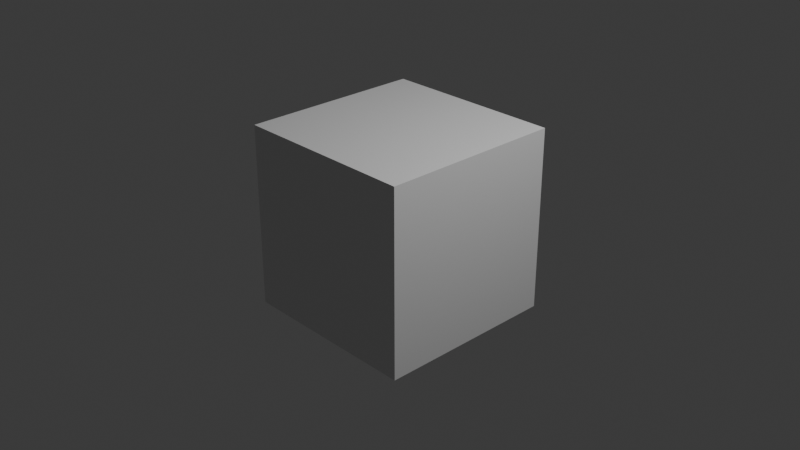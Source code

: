 # Source: Untitled.blend  (saved by Blender 4.5.87; exported with 4.5.12 LTS)
import bpy
from mathutils import Matrix  # noqa: F401  (used for matrix-valued properties, if any)

bpy.ops.wm.read_factory_settings(use_empty=True)
scene = bpy.context.scene
scene.name = 'Scene'

# ---- collections
col_collection = bpy.data.collections.new('Collection'); scene.collection.children.link(col_collection)

# ---- materials (node trees are filled in below, after node groups)
mat_material = bpy.data.materials.new('Material')
mat_material.alpha_threshold = 0.0
mat_material.roughness = 0.5
mat_material.line_color = (0.0, 0.0, 0.0, 1.0)

# ---- material node trees
mat_material.use_nodes = True; mat_material.node_tree.nodes.clear()
_N = mat_material.node_tree.nodes; _L = mat_material.node_tree.links
n0 = _N.new('ShaderNodeOutputMaterial'); n0.name = 'Material Output'; n0.location = (200, 100)
n1 = _N.new('ShaderNodeBsdfPrincipled'); n1.name = 'Principled BSDF'; n1.location = (-200, 100)
n1.inputs[3].default_value = 1.45
_L.new(n1.outputs[0], n0.inputs[0])
n0.is_active_output = True

# ---- world
world_world = bpy.data.worlds.new('World'); scene.world = world_world
world_world.use_nodes = True; world_world.node_tree.nodes.clear()
_N = world_world.node_tree.nodes; _L = world_world.node_tree.links
n0 = _N.new('ShaderNodeOutputWorld'); n0.name = 'World Output'; n0.location = (200, 100)
n1 = _N.new('ShaderNodeBackground'); n1.name = 'Background'; n1.location = (-200, 100)
n1.inputs[0].default_value = (0.05088, 0.05088, 0.05088, 1.0)
_L.new(n1.outputs[0], n0.inputs[0])
n0.is_active_output = True
world_world.color = (0.05088, 0.05088, 0.05088)
world_world.sun_shadow_jitter_overblur = 0.0

# ---- cameras
cam_camera = bpy.data.cameras.new('Camera')
cam_camera.clip_end = 100.0
cam_camera.ortho_scale = 7.314

# ---- lights
light_light = bpy.data.lights.new('Light', 'POINT')
light_light.energy = 1000.0
light_light.shadow_soft_size = 0.1

# ---- meshes
me_cube = bpy.data.meshes.new('Cube')
me_cube.from_pydata([(1.0, 1.0, 1.0), (1.0, 1.0, -1.0), (1.0, -1.0, 1.0), (1.0, -1.0, -1.0), (-1.0, 1.0, 1.0), (-1.0, 1.0, -1.0), (-1.0, -1.0, 1.0), (-1.0, -1.0, -1.0)], [], [(0, 4, 6, 2), (3, 2, 6, 7), (7, 6, 4, 5), (5, 1, 3, 7), (1, 0, 2, 3), (5, 4, 0, 1)])
_uv = me_cube.uv_layers.new(name='UVMap')
_uv.uv.foreach_set('vector', [0.625, 0.5, 0.875, 0.5, 0.875, 0.75, 0.625, 0.75, 0.375, 0.75, 0.625, 0.75, 0.625, 1.0, 0.375, 1.0, 0.375, 0.0, 0.625, 0.0, 0.625, 0.25, 0.375, 0.25, 0.125, 0.5, 0.375, 0.5, 0.375, 0.75, 0.125, 0.75, 0.375, 0.5, 0.625, 0.5, 0.625, 0.75, 0.375, 0.75, 0.375, 0.25, 0.625, 0.25, 0.625, 0.5, 0.375, 0.5])
me_cube.materials.append(mat_material)
me_cube.use_mirror_vertex_groups = False
me_cube.update()

# ---- objects
ob_cube = bpy.data.objects.new('Cube', me_cube)
ob_light = bpy.data.objects.new('Light', light_light)
ob_camera = bpy.data.objects.new('Camera', cam_camera)

# ---- transforms, parenting, visibility, modifiers, constraints
ob_cube.location = (0.0, 0.0, 0.0)
ob_cube.lock_rotations_4d = False
ob_cube.empty_display_type = 'ARROWS'
ob_cube.lineart.crease_threshold = 0.0
ob_light.location = (4.076, 1.005, 5.904)
ob_light.rotation_euler = (0.6503, 0.05522, 1.866)
ob_light.lock_rotations_4d = False
ob_light.empty_display_type = 'ARROWS'
ob_light.color = (0.0, 0.0, 0.0, 0.0)
ob_light.lineart.crease_threshold = 0.0
ob_camera.location = (7.359, -6.926, 4.958)
ob_camera.rotation_euler = (1.109, 0.0, 0.8149)
ob_camera.lock_rotations_4d = False
ob_camera.empty_display_type = 'ARROWS'
ob_camera.color = (0.0, 0.0, 0.0, 0.0)
ob_camera.display_type = 'WIRE'
ob_camera.lineart.crease_threshold = 0.0

# ---- collection membership
col_collection.objects.link(ob_cube)
col_collection.objects.link(ob_light)
col_collection.objects.link(ob_camera)

# ---- scene / render settings (as saved in the file)
scene.camera = ob_camera
scene.frame_start = 1; scene.frame_end = 250; scene.frame_set(0)
scene.render.engine = 'BLENDER_EEVEE_NEXT'
bpy.context.view_layer.update()
